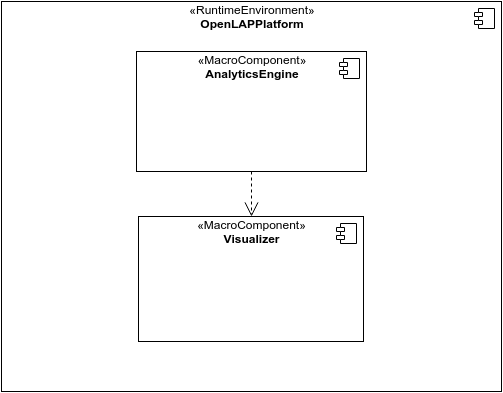

The diagram above was exported from draw.io. Its source (the exported page's mxGraphModel, read from the mxfile embedded in the PNG):
<mxGraphModel dx="431" dy="775" grid="1" gridSize="10" guides="1" tooltips="1" connect="1" arrows="1" fold="1" page="1" pageScale="1" pageWidth="826" pageHeight="1169" background="#ffffff" math="0">
  <root>
    <mxCell id="0" />
    <mxCell id="1" parent="0" />
    <mxCell id="2" value="«RuntimeEnvironment»&lt;br&gt;&lt;b&gt;OpenLAPPlatform&lt;/b&gt;" style="overflow=fill;html=1;align=center;" vertex="1" parent="1">
      <mxGeometry x="70" y="160" width="500" height="390" as="geometry" />
    </mxCell>
    <mxCell id="3" value="" style="shape=component;jettyWidth=8;jettyHeight=4;" vertex="1" parent="2">
      <mxGeometry x="1" width="20" height="20" relative="1" as="geometry">
        <mxPoint x="-27" y="7" as="offset" />
      </mxGeometry>
    </mxCell>
    <mxCell id="4" value="«MacroComponent»&lt;br&gt;&lt;b&gt;AnalyticsEngine&lt;/b&gt;" style="overflow=fill;html=1;align=center;" vertex="1" parent="2">
      <mxGeometry x="135" y="50" width="230" height="120" as="geometry" />
    </mxCell>
    <mxCell id="5" value="" style="shape=component;jettyWidth=8;jettyHeight=4;" vertex="1" parent="4">
      <mxGeometry x="1" width="20" height="20" relative="1" as="geometry">
        <mxPoint x="-27" y="7" as="offset" />
      </mxGeometry>
    </mxCell>
    <mxCell id="6" value="«MacroComponent»&lt;br&gt;&lt;b&gt;Visualizer&lt;/b&gt;" style="overflow=fill;html=1;align=center;" vertex="1" parent="2">
      <mxGeometry x="137" y="215" width="225" height="125" as="geometry" />
    </mxCell>
    <mxCell id="7" value="" style="shape=component;jettyWidth=8;jettyHeight=4;" vertex="1" parent="6">
      <mxGeometry x="1" width="20" height="20" relative="1" as="geometry">
        <mxPoint x="-27" y="7" as="offset" />
      </mxGeometry>
    </mxCell>
    <mxCell id="8" value="" style="endArrow=open;endSize=12;dashed=1;html=1;exitX=0.5;exitY=1;entryX=0.5;entryY=0;" edge="1" parent="2" source="4" target="6">
      <mxGeometry width="160" relative="1" as="geometry">
        <mxPoint x="230" y="200" as="sourcePoint" />
        <mxPoint x="390" y="200" as="targetPoint" />
      </mxGeometry>
    </mxCell>
  </root>
</mxGraphModel>